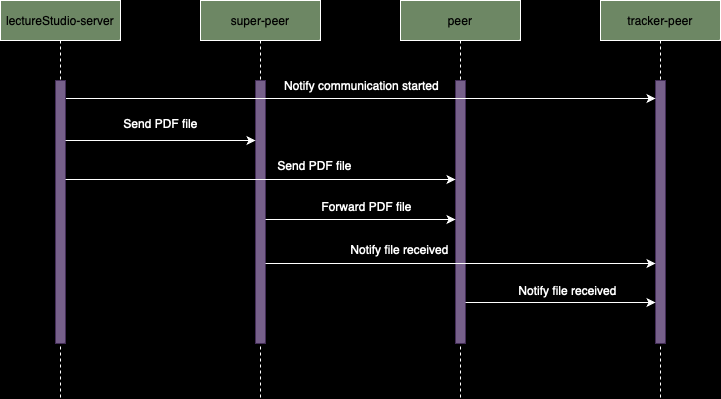

The diagram above was exported from draw.io. Its source (the exported page's mxGraphModel, read from the mxfile embedded in the PNG):
<mxGraphModel dx="1026" dy="692" grid="0" gridSize="1" guides="1" tooltips="1" connect="1" arrows="1" fold="1" page="1" pageScale="1" pageWidth="1100" pageHeight="850" background="#000000" math="0" shadow="0">
  <root>
    <mxCell id="0" />
    <mxCell id="1" parent="0" />
    <mxCell id="aM9ryv3xv72pqoxQDRHE-5" value="&lt;font color=&quot;#000000&quot;&gt;super-peer&lt;/font&gt;" style="shape=umlLifeline;perimeter=lifelinePerimeter;whiteSpace=wrap;html=1;container=0;dropTarget=0;collapsible=0;recursiveResize=0;outlineConnect=0;portConstraint=eastwest;newEdgeStyle={&quot;edgeStyle&quot;:&quot;elbowEdgeStyle&quot;,&quot;elbow&quot;:&quot;vertical&quot;,&quot;curved&quot;:0,&quot;rounded&quot;:0};fillColor=#6d8764;strokeColor=#FFFFFF;fontColor=#ffffff;" parent="1" vertex="1">
      <mxGeometry x="240" y="40" width="120" height="398" as="geometry" />
    </mxCell>
    <mxCell id="JJ1OfNpqrouPvnXl_mtw-26" value="" style="html=1;points=[];perimeter=orthogonalPerimeter;outlineConnect=0;targetShapes=umlLifeline;portConstraint=eastwest;newEdgeStyle={&quot;edgeStyle&quot;:&quot;elbowEdgeStyle&quot;,&quot;elbow&quot;:&quot;vertical&quot;,&quot;curved&quot;:0,&quot;rounded&quot;:0};fillColor=#76608a;strokeColor=#432D57;fontColor=#ffffff;" parent="aM9ryv3xv72pqoxQDRHE-5" vertex="1">
      <mxGeometry x="55" y="80" width="10" height="263" as="geometry" />
    </mxCell>
    <mxCell id="JJ1OfNpqrouPvnXl_mtw-16" value="" style="edgeStyle=elbowEdgeStyle;rounded=0;orthogonalLoop=1;jettySize=auto;html=1;elbow=vertical;curved=0;" parent="1" source="JJ1OfNpqrouPvnXl_mtw-1" target="JJ1OfNpqrouPvnXl_mtw-3" edge="1">
      <mxGeometry relative="1" as="geometry" />
    </mxCell>
    <mxCell id="JJ1OfNpqrouPvnXl_mtw-1" value="&lt;font color=&quot;#000000&quot;&gt;peer&lt;/font&gt;" style="shape=umlLifeline;perimeter=lifelinePerimeter;whiteSpace=wrap;html=1;container=0;dropTarget=0;collapsible=0;recursiveResize=0;outlineConnect=0;portConstraint=eastwest;newEdgeStyle={&quot;edgeStyle&quot;:&quot;elbowEdgeStyle&quot;,&quot;elbow&quot;:&quot;vertical&quot;,&quot;curved&quot;:0,&quot;rounded&quot;:0};fillColor=#6d8764;strokeColor=#FFFFFF;fontColor=#ffffff;" parent="1" vertex="1">
      <mxGeometry x="440" y="40" width="120" height="398" as="geometry" />
    </mxCell>
    <mxCell id="JJ1OfNpqrouPvnXl_mtw-27" value="" style="html=1;points=[];perimeter=orthogonalPerimeter;outlineConnect=0;targetShapes=umlLifeline;portConstraint=eastwest;newEdgeStyle={&quot;edgeStyle&quot;:&quot;elbowEdgeStyle&quot;,&quot;elbow&quot;:&quot;vertical&quot;,&quot;curved&quot;:0,&quot;rounded&quot;:0};fillColor=#76608a;strokeColor=#432D57;fontColor=#ffffff;" parent="JJ1OfNpqrouPvnXl_mtw-1" vertex="1">
      <mxGeometry x="55" y="80" width="10" height="263" as="geometry" />
    </mxCell>
    <mxCell id="JJ1OfNpqrouPvnXl_mtw-3" value="&lt;font color=&quot;#000000&quot;&gt;tracker-peer&lt;/font&gt;" style="shape=umlLifeline;perimeter=lifelinePerimeter;whiteSpace=wrap;html=1;container=0;dropTarget=0;collapsible=0;recursiveResize=0;outlineConnect=0;portConstraint=eastwest;newEdgeStyle={&quot;edgeStyle&quot;:&quot;elbowEdgeStyle&quot;,&quot;elbow&quot;:&quot;vertical&quot;,&quot;curved&quot;:0,&quot;rounded&quot;:0};fillColor=#6d8764;strokeColor=#FFFFFF;fontColor=#ffffff;" parent="1" vertex="1">
      <mxGeometry x="640" y="40" width="120" height="398" as="geometry" />
    </mxCell>
    <mxCell id="JJ1OfNpqrouPvnXl_mtw-28" value="" style="html=1;points=[];perimeter=orthogonalPerimeter;outlineConnect=0;targetShapes=umlLifeline;portConstraint=eastwest;newEdgeStyle={&quot;edgeStyle&quot;:&quot;elbowEdgeStyle&quot;,&quot;elbow&quot;:&quot;vertical&quot;,&quot;curved&quot;:0,&quot;rounded&quot;:0};fillColor=#76608a;strokeColor=#432D57;fontColor=#ffffff;" parent="JJ1OfNpqrouPvnXl_mtw-3" vertex="1">
      <mxGeometry x="55" y="80" width="10" height="263" as="geometry" />
    </mxCell>
    <mxCell id="JJ1OfNpqrouPvnXl_mtw-12" value="" style="edgeStyle=elbowEdgeStyle;rounded=0;orthogonalLoop=1;jettySize=auto;html=1;elbow=vertical;curved=0;strokeColor=#FFFFFF;" parent="1" source="JJ1OfNpqrouPvnXl_mtw-8" edge="1">
      <mxGeometry relative="1" as="geometry">
        <mxPoint x="93.00034482758605" y="138" as="sourcePoint" />
        <mxPoint x="695" y="138" as="targetPoint" />
        <Array as="points">
          <mxPoint x="258.19" y="138" />
        </Array>
      </mxGeometry>
    </mxCell>
    <mxCell id="JJ1OfNpqrouPvnXl_mtw-7" value="&lt;font color=&quot;#000000&quot;&gt;lectureStudio-server&lt;/font&gt;" style="shape=umlLifeline;perimeter=lifelinePerimeter;whiteSpace=wrap;html=1;container=0;dropTarget=0;collapsible=0;recursiveResize=0;outlineConnect=0;portConstraint=eastwest;newEdgeStyle={&quot;edgeStyle&quot;:&quot;elbowEdgeStyle&quot;,&quot;elbow&quot;:&quot;vertical&quot;,&quot;curved&quot;:0,&quot;rounded&quot;:0};fillColor=#6d8764;strokeColor=#FFFFFF;fontColor=#ffffff;" parent="1" vertex="1">
      <mxGeometry x="40" y="40" width="120" height="398" as="geometry" />
    </mxCell>
    <mxCell id="JJ1OfNpqrouPvnXl_mtw-8" value="" style="html=1;points=[];perimeter=orthogonalPerimeter;outlineConnect=0;targetShapes=umlLifeline;portConstraint=eastwest;newEdgeStyle={&quot;edgeStyle&quot;:&quot;elbowEdgeStyle&quot;,&quot;elbow&quot;:&quot;vertical&quot;,&quot;curved&quot;:0,&quot;rounded&quot;:0};fillColor=#76608a;strokeColor=#432D57;fontColor=#ffffff;" parent="JJ1OfNpqrouPvnXl_mtw-7" vertex="1">
      <mxGeometry x="55" y="80" width="10" height="263" as="geometry" />
    </mxCell>
    <mxCell id="JJ1OfNpqrouPvnXl_mtw-21" value="" style="edgeStyle=elbowEdgeStyle;rounded=0;orthogonalLoop=1;jettySize=auto;html=1;elbow=vertical;curved=0;strokeColor=#FFFFFF;" parent="1" edge="1">
      <mxGeometry relative="1" as="geometry">
        <mxPoint x="105" y="180" as="sourcePoint" />
        <mxPoint x="295" y="180" as="targetPoint" />
        <Array as="points">
          <mxPoint x="258.19" y="180" />
        </Array>
      </mxGeometry>
    </mxCell>
    <mxCell id="JJ1OfNpqrouPvnXl_mtw-23" value="" style="edgeStyle=elbowEdgeStyle;rounded=0;orthogonalLoop=1;jettySize=auto;html=1;elbow=vertical;curved=0;strokeColor=#FFFFFF;" parent="1" source="JJ1OfNpqrouPvnXl_mtw-8" edge="1">
      <mxGeometry relative="1" as="geometry">
        <mxPoint x="106" y="219" as="sourcePoint" />
        <mxPoint x="495" y="219" as="targetPoint" />
        <Array as="points">
          <mxPoint x="259.44" y="219" />
        </Array>
      </mxGeometry>
    </mxCell>
    <mxCell id="JJ1OfNpqrouPvnXl_mtw-29" value="" style="edgeStyle=elbowEdgeStyle;rounded=0;orthogonalLoop=1;jettySize=auto;html=1;elbow=vertical;curved=0;strokeColor=#FFFFFF;" parent="1" edge="1">
      <mxGeometry relative="1" as="geometry">
        <mxPoint x="305" y="259" as="sourcePoint" />
        <mxPoint x="495" y="259" as="targetPoint" />
        <Array as="points">
          <mxPoint x="458.19" y="259" />
        </Array>
      </mxGeometry>
    </mxCell>
    <mxCell id="JJ1OfNpqrouPvnXl_mtw-30" value="" style="edgeStyle=elbowEdgeStyle;rounded=0;orthogonalLoop=1;jettySize=auto;html=1;elbow=vertical;curved=0;strokeColor=#FFFFFF;" parent="1" source="JJ1OfNpqrouPvnXl_mtw-26" edge="1">
      <mxGeometry relative="1" as="geometry">
        <mxPoint x="307" y="303" as="sourcePoint" />
        <mxPoint x="695" y="303" as="targetPoint" />
        <Array as="points">
          <mxPoint x="453.19" y="303" />
        </Array>
      </mxGeometry>
    </mxCell>
    <mxCell id="JJ1OfNpqrouPvnXl_mtw-32" value="&lt;font color=&quot;#ffffff&quot;&gt;&lt;span style=&quot;caret-color: rgb(255, 255, 255);&quot;&gt;Forward PDF file&lt;/span&gt;&lt;/font&gt;" style="text;html=1;align=center;verticalAlign=middle;resizable=0;points=[];autosize=1;strokeColor=none;fillColor=none;" parent="1" vertex="1">
      <mxGeometry x="352" y="233" width="108" height="26" as="geometry" />
    </mxCell>
    <mxCell id="JJ1OfNpqrouPvnXl_mtw-33" value="&lt;font color=&quot;#ffffff&quot;&gt;&lt;span style=&quot;caret-color: rgb(255, 255, 255);&quot;&gt;Notify file received&lt;/span&gt;&lt;/font&gt;" style="text;html=1;align=center;verticalAlign=middle;resizable=0;points=[];autosize=1;strokeColor=none;fillColor=none;" parent="1" vertex="1">
      <mxGeometry x="381" y="276" width="116" height="26" as="geometry" />
    </mxCell>
    <mxCell id="JJ1OfNpqrouPvnXl_mtw-34" value="&lt;font color=&quot;#ffffff&quot;&gt;&lt;span style=&quot;caret-color: rgb(255, 255, 255);&quot;&gt;Notify communication started&lt;/span&gt;&lt;/font&gt;" style="text;html=1;align=center;verticalAlign=middle;resizable=0;points=[];autosize=1;strokeColor=none;fillColor=none;" parent="1" vertex="1">
      <mxGeometry x="314" y="112" width="173" height="26" as="geometry" />
    </mxCell>
    <mxCell id="JJ1OfNpqrouPvnXl_mtw-35" value="" style="edgeStyle=elbowEdgeStyle;rounded=0;orthogonalLoop=1;jettySize=auto;html=1;elbow=vertical;curved=0;strokeColor=#FFFFFF;" parent="1" edge="1">
      <mxGeometry relative="1" as="geometry">
        <mxPoint x="505" y="342" as="sourcePoint" />
        <mxPoint x="695" y="342" as="targetPoint" />
        <Array as="points">
          <mxPoint x="658.19" y="342" />
        </Array>
      </mxGeometry>
    </mxCell>
    <mxCell id="JJ1OfNpqrouPvnXl_mtw-36" value="&lt;font color=&quot;#ffffff&quot;&gt;&lt;span style=&quot;caret-color: rgb(255, 255, 255);&quot;&gt;Notify file received&lt;/span&gt;&lt;/font&gt;" style="text;html=1;align=center;verticalAlign=middle;resizable=0;points=[];autosize=1;strokeColor=none;fillColor=none;" parent="1" vertex="1">
      <mxGeometry x="549" y="317" width="116" height="26" as="geometry" />
    </mxCell>
    <mxCell id="JJ1OfNpqrouPvnXl_mtw-40" value="&lt;font color=&quot;#ffffff&quot;&gt;&lt;span style=&quot;caret-color: rgb(255, 255, 255);&quot;&gt;Send PDF file&lt;/span&gt;&lt;/font&gt;" style="text;html=1;align=center;verticalAlign=middle;resizable=0;points=[];autosize=1;strokeColor=none;fillColor=none;" parent="1" vertex="1">
      <mxGeometry x="154" y="150" width="92" height="26" as="geometry" />
    </mxCell>
    <mxCell id="JJ1OfNpqrouPvnXl_mtw-41" value="&lt;font color=&quot;#ffffff&quot;&gt;&lt;span style=&quot;caret-color: rgb(255, 255, 255);&quot;&gt;Send PDF file&lt;/span&gt;&lt;/font&gt;" style="text;html=1;align=center;verticalAlign=middle;resizable=0;points=[];autosize=1;strokeColor=none;fillColor=none;" parent="1" vertex="1">
      <mxGeometry x="308" y="192" width="92" height="26" as="geometry" />
    </mxCell>
  </root>
</mxGraphModel>